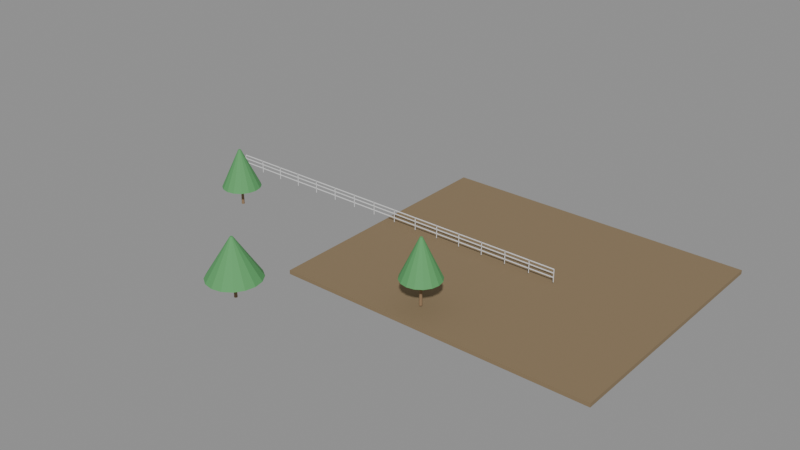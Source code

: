# Source: e0430_after.blend  (saved by Blender 5.2.44; exported with 4.5.12 LTS)
import bpy
from mathutils import Matrix  # noqa: F401  (used for matrix-valued properties, if any)

bpy.ops.wm.read_factory_settings(use_empty=True)
scene = bpy.context.scene
scene.name = 'Scene'

# ---- materials (node trees are filled in below, after node groups)
mat_cesped = bpy.data.materials.new('Cesped')
mat_madera_tronco = bpy.data.materials.new('Madera_Tronco')
mat_follaje = bpy.data.materials.new('Follaje')
mat_acero = bpy.data.materials.new('Acero')

# ---- material node trees
mat_cesped.use_nodes = True; mat_cesped.node_tree.nodes.clear()
_N = mat_cesped.node_tree.nodes; _L = mat_cesped.node_tree.links
n0 = _N.new('ShaderNodeBsdfPrincipled'); n0.name = 'Principled BSDF'; n0.location = (-200, 100)
n0.inputs[0].default_value = (0.25, 0.18, 0.1, 1.0)
n0.inputs[2].default_value = 0.9
n0.inputs[3].default_value = 1.45
n0.inputs[10].default_value = 0.005
n1 = _N.new('ShaderNodeOutputMaterial'); n1.name = 'Material Output'; n1.location = (200, 100)
_L.new(n0.outputs[0], n1.inputs[0])
n1.is_active_output = True
mat_madera_tronco.use_nodes = True; mat_madera_tronco.node_tree.nodes.clear()
_N = mat_madera_tronco.node_tree.nodes; _L = mat_madera_tronco.node_tree.links
n0 = _N.new('ShaderNodeBsdfPrincipled'); n0.name = 'Principled BSDF'; n0.location = (-200, 100)
n0.inputs[0].default_value = (0.28, 0.18, 0.1, 1.0)
n0.inputs[2].default_value = 0.9
n0.inputs[3].default_value = 1.45
n0.inputs[10].default_value = 0.005
n1 = _N.new('ShaderNodeOutputMaterial'); n1.name = 'Material Output'; n1.location = (200, 100)
_L.new(n0.outputs[0], n1.inputs[0])
n1.is_active_output = True
mat_follaje.use_nodes = True; mat_follaje.node_tree.nodes.clear()
_N = mat_follaje.node_tree.nodes; _L = mat_follaje.node_tree.links
n0 = _N.new('ShaderNodeBsdfPrincipled'); n0.name = 'Principled BSDF'; n0.location = (-200, 100)
n0.inputs[0].default_value = (0.1, 0.35, 0.12, 1.0)
n0.inputs[2].default_value = 0.8
n0.inputs[3].default_value = 1.45
n0.inputs[10].default_value = 0.005
n1 = _N.new('ShaderNodeOutputMaterial'); n1.name = 'Material Output'; n1.location = (200, 100)
_L.new(n0.outputs[0], n1.inputs[0])
n1.is_active_output = True
mat_acero.use_nodes = True; mat_acero.node_tree.nodes.clear()
_N = mat_acero.node_tree.nodes; _L = mat_acero.node_tree.links
n0 = _N.new('ShaderNodeBsdfPrincipled'); n0.name = 'Principled BSDF'; n0.location = (-200, 100)
n0.inputs[3].default_value = 1.45
n0.inputs[10].default_value = 0.005
n1 = _N.new('ShaderNodeOutputMaterial'); n1.name = 'Material Output'; n1.location = (200, 100)
_L.new(n0.outputs[0], n1.inputs[0])
n1.is_active_output = True

# ---- meshes
me_terrenoparque_cuerpo_mesh = bpy.data.meshes.new('TerrenoParque_Cuerpo_mesh')
me_terrenoparque_cuerpo_mesh.from_pydata([(0.0, 0.0, 0.0), (24.0, 0.0, 0.0), (24.0, 20.0, 0.0), (0.0, 20.0, 0.0), (0.0, 0.0, 0.3), (24.0, 0.0, 0.3), (24.0, 20.0, 0.3), (0.0, 20.0, 0.3)], [], [(0, 1, 2, 3), (4, 5, 6, 7), (0, 1, 5, 4), (1, 2, 6, 5), (2, 3, 7, 6), (3, 0, 4, 7)])
me_terrenoparque_cuerpo_mesh.materials.append(mat_cesped)
me_terrenoparque_cuerpo_mesh.update()
me_arbol1_tronco_mesh = bpy.data.meshes.new('Arbol1_Tronco_mesh')
me_arbol1_tronco_mesh.from_pydata([(0.0, 0.12, 0.0), (0.0, 0.084, 1.5), (0.06, 0.1039, 0.0), (0.042, 0.07275, 1.5), (0.1039, 0.06, 0.0), (0.07275, 0.042, 1.5), (0.12, 0.0, 0.0), (0.084, 0.0, 1.5), (0.1039, -0.06, 0.0), (0.07275, -0.042, 1.5), (0.06, -0.1039, 0.0), (0.042, -0.07275, 1.5), (0.0, -0.12, 0.0), (0.0, -0.084, 1.5), (-0.06, -0.1039, 0.0), (-0.042, -0.07275, 1.5), (-0.1039, -0.06, 0.0), (-0.07275, -0.042, 1.5), (-0.12, 0.0, 0.0), (-0.084, 0.0, 1.5), (-0.1039, 0.06, 0.0), (-0.07275, 0.042, 1.5), (-0.06, 0.1039, 0.0), (-0.042, 0.07275, 1.5)], [], [(0, 1, 3, 2), (2, 3, 5, 4), (4, 5, 7, 6), (6, 7, 9, 8), (8, 9, 11, 10), (10, 11, 13, 12), (12, 13, 15, 14), (14, 15, 17, 16), (16, 17, 19, 18), (18, 19, 21, 20), (3, 1, 23, 21, 19, 17, 15, 13, 11, 9, 7, 5), (20, 21, 23, 22), (22, 23, 1, 0), (0, 2, 4, 6, 8, 10, 12, 14, 16, 18, 20, 22)])
me_arbol1_tronco_mesh.materials.append(mat_madera_tronco)
me_arbol1_tronco_mesh.update()
me_arbol1_copa_mesh = bpy.data.meshes.new('Arbol1_Copa_mesh')
me_arbol1_copa_mesh.from_pydata([(0.0, 1.5, 1.5), (0.0, 0.1, 4.5), (0.574, 1.386, 1.5), (0.03827, 0.09239, 4.5), (1.061, 1.061, 1.5), (0.07071, 0.07071, 4.5), (1.386, 0.574, 1.5), (0.09239, 0.03827, 4.5), (1.5, 0.0, 1.5), (0.1, 0.0, 4.5), (1.386, -0.574, 1.5), (0.09239, -0.03827, 4.5), (1.061, -1.061, 1.5), (0.07071, -0.07071, 4.5), (0.574, -1.386, 1.5), (0.03827, -0.09239, 4.5), (0.0, -1.5, 1.5), (0.0, -0.1, 4.5), (-0.574, -1.386, 1.5), (-0.03827, -0.09239, 4.5), (-1.061, -1.061, 1.5), (-0.07071, -0.07071, 4.5), (-1.386, -0.574, 1.5), (-0.09239, -0.03827, 4.5), (-1.5, 0.0, 1.5), (-0.1, 0.0, 4.5), (-1.386, 0.574, 1.5), (-0.09239, 0.03827, 4.5), (-1.061, 1.061, 1.5), (-0.07071, 0.07071, 4.5), (-0.574, 1.386, 1.5), (-0.03827, 0.09239, 4.5)], [], [(0, 1, 3, 2), (2, 3, 5, 4), (4, 5, 7, 6), (6, 7, 9, 8), (8, 9, 11, 10), (10, 11, 13, 12), (12, 13, 15, 14), (14, 15, 17, 16), (16, 17, 19, 18), (18, 19, 21, 20), (20, 21, 23, 22), (22, 23, 25, 24), (24, 25, 27, 26), (26, 27, 29, 28), (3, 1, 31, 29, 27, 25, 23, 21, 19, 17, 15, 13, 11, 9, 7, 5), (28, 29, 31, 30), (30, 31, 1, 0), (0, 2, 4, 6, 8, 10, 12, 14, 16, 18, 20, 22, 24, 26, 28, 30)])
me_arbol1_copa_mesh.materials.append(mat_follaje)
me_arbol1_copa_mesh.update()
me_arbol2_tronco_mesh = bpy.data.meshes.new('Arbol2_Tronco_mesh')
me_arbol2_tronco_mesh.from_pydata([(0.0, 0.12, 0.0), (0.0, 0.084, 1.5), (0.06, 0.1039, 0.0), (0.042, 0.07275, 1.5), (0.1039, 0.06, 0.0), (0.07275, 0.042, 1.5), (0.12, 0.0, 0.0), (0.084, 0.0, 1.5), (0.1039, -0.06, 0.0), (0.07275, -0.042, 1.5), (0.06, -0.1039, 0.0), (0.042, -0.07275, 1.5), (0.0, -0.12, 0.0), (0.0, -0.084, 1.5), (-0.06, -0.1039, 0.0), (-0.042, -0.07275, 1.5), (-0.1039, -0.06, 0.0), (-0.07275, -0.042, 1.5), (-0.12, 0.0, 0.0), (-0.084, 0.0, 1.5), (-0.1039, 0.06, 0.0), (-0.07275, 0.042, 1.5), (-0.06, 0.1039, 0.0), (-0.042, 0.07275, 1.5)], [], [(0, 1, 3, 2), (2, 3, 5, 4), (4, 5, 7, 6), (6, 7, 9, 8), (8, 9, 11, 10), (10, 11, 13, 12), (12, 13, 15, 14), (14, 15, 17, 16), (16, 17, 19, 18), (18, 19, 21, 20), (3, 1, 23, 21, 19, 17, 15, 13, 11, 9, 7, 5), (20, 21, 23, 22), (22, 23, 1, 0), (0, 2, 4, 6, 8, 10, 12, 14, 16, 18, 20, 22)])
me_arbol2_tronco_mesh.materials.append(mat_madera_tronco)
me_arbol2_tronco_mesh.update()
me_arbol2_copa_mesh = bpy.data.meshes.new('Arbol2_Copa_mesh')
me_arbol2_copa_mesh.from_pydata([(0.0, 2.0, 1.5), (0.0, 0.1, 4.5), (0.7654, 1.848, 1.5), (0.03827, 0.09239, 4.5), (1.414, 1.414, 1.5), (0.07071, 0.07071, 4.5), (1.848, 0.7654, 1.5), (0.09239, 0.03827, 4.5), (2.0, 0.0, 1.5), (0.1, 0.0, 4.5), (1.848, -0.7654, 1.5), (0.09239, -0.03827, 4.5), (1.414, -1.414, 1.5), (0.07071, -0.07071, 4.5), (0.7654, -1.848, 1.5), (0.03827, -0.09239, 4.5), (0.0, -2.0, 1.5), (0.0, -0.1, 4.5), (-0.7654, -1.848, 1.5), (-0.03827, -0.09239, 4.5), (-1.414, -1.414, 1.5), (-0.07071, -0.07071, 4.5), (-1.848, -0.7654, 1.5), (-0.09239, -0.03827, 4.5), (-2.0, 0.0, 1.5), (-0.1, 0.0, 4.5), (-1.848, 0.7654, 1.5), (-0.09239, 0.03827, 4.5), (-1.414, 1.414, 1.5), (-0.07071, 0.07071, 4.5), (-0.7654, 1.848, 1.5), (-0.03827, 0.09239, 4.5)], [], [(0, 1, 3, 2), (2, 3, 5, 4), (4, 5, 7, 6), (6, 7, 9, 8), (8, 9, 11, 10), (10, 11, 13, 12), (12, 13, 15, 14), (14, 15, 17, 16), (16, 17, 19, 18), (18, 19, 21, 20), (20, 21, 23, 22), (22, 23, 25, 24), (24, 25, 27, 26), (26, 27, 29, 28), (3, 1, 31, 29, 27, 25, 23, 21, 19, 17, 15, 13, 11, 9, 7, 5), (28, 29, 31, 30), (30, 31, 1, 0), (0, 2, 4, 6, 8, 10, 12, 14, 16, 18, 20, 22, 24, 26, 28, 30)])
me_arbol2_copa_mesh.materials.append(mat_follaje)
me_arbol2_copa_mesh.update()
me_arbol3_tronco_mesh = bpy.data.meshes.new('Arbol3_Tronco_mesh')
me_arbol3_tronco_mesh.from_pydata([(0.0, 0.12, 0.0), (0.0, 0.084, 2.0), (0.06, 0.1039, 0.0), (0.042, 0.07275, 2.0), (0.1039, 0.06, 0.0), (0.07275, 0.042, 2.0), (0.12, 0.0, 0.0), (0.084, 0.0, 2.0), (0.1039, -0.06, 0.0), (0.07275, -0.042, 2.0), (0.06, -0.1039, 0.0), (0.042, -0.07275, 2.0), (0.0, -0.12, 0.0), (0.0, -0.084, 2.0), (-0.06, -0.1039, 0.0), (-0.042, -0.07275, 2.0), (-0.1039, -0.06, 0.0), (-0.07275, -0.042, 2.0), (-0.12, 0.0, 0.0), (-0.084, 0.0, 2.0), (-0.1039, 0.06, 0.0), (-0.07275, 0.042, 2.0), (-0.06, 0.1039, 0.0), (-0.042, 0.07275, 2.0)], [], [(0, 1, 3, 2), (2, 3, 5, 4), (4, 5, 7, 6), (6, 7, 9, 8), (8, 9, 11, 10), (10, 11, 13, 12), (12, 13, 15, 14), (14, 15, 17, 16), (16, 17, 19, 18), (18, 19, 21, 20), (3, 1, 23, 21, 19, 17, 15, 13, 11, 9, 7, 5), (20, 21, 23, 22), (22, 23, 1, 0), (0, 2, 4, 6, 8, 10, 12, 14, 16, 18, 20, 22)])
me_arbol3_tronco_mesh.materials.append(mat_madera_tronco)
me_arbol3_tronco_mesh.update()
me_arbol3_copa_mesh = bpy.data.meshes.new('Arbol3_Copa_mesh')
me_arbol3_copa_mesh.from_pydata([(0.0, 1.5, 2.0), (0.0, 0.1, 5.0), (0.574, 1.386, 2.0), (0.03827, 0.09239, 5.0), (1.061, 1.061, 2.0), (0.07071, 0.07071, 5.0), (1.386, 0.574, 2.0), (0.09239, 0.03827, 5.0), (1.5, 0.0, 2.0), (0.1, 0.0, 5.0), (1.386, -0.574, 2.0), (0.09239, -0.03827, 5.0), (1.061, -1.061, 2.0), (0.07071, -0.07071, 5.0), (0.574, -1.386, 2.0), (0.03827, -0.09239, 5.0), (0.0, -1.5, 2.0), (0.0, -0.1, 5.0), (-0.574, -1.386, 2.0), (-0.03827, -0.09239, 5.0), (-1.061, -1.061, 2.0), (-0.07071, -0.07071, 5.0), (-1.386, -0.574, 2.0), (-0.09239, -0.03827, 5.0), (-1.5, 0.0, 2.0), (-0.1, 0.0, 5.0), (-1.386, 0.574, 2.0), (-0.09239, 0.03827, 5.0), (-1.061, 1.061, 2.0), (-0.07071, 0.07071, 5.0), (-0.574, 1.386, 2.0), (-0.03827, 0.09239, 5.0)], [], [(0, 1, 3, 2), (2, 3, 5, 4), (4, 5, 7, 6), (6, 7, 9, 8), (8, 9, 11, 10), (10, 11, 13, 12), (12, 13, 15, 14), (14, 15, 17, 16), (16, 17, 19, 18), (18, 19, 21, 20), (20, 21, 23, 22), (22, 23, 25, 24), (24, 25, 27, 26), (26, 27, 29, 28), (3, 1, 31, 29, 27, 25, 23, 21, 19, 17, 15, 13, 11, 9, 7, 5), (28, 29, 31, 30), (30, 31, 1, 0), (0, 2, 4, 6, 8, 10, 12, 14, 16, 18, 20, 22, 24, 26, 28, 30)])
me_arbol3_copa_mesh.materials.append(mat_follaje)
me_arbol3_copa_mesh.update()
me_cercaparque_poste_1_mesh = bpy.data.meshes.new('CercaParque_Poste_1_mesh')
me_cercaparque_poste_1_mesh.from_pydata([(0.0, 0.0, 0.0), (0.04, 0.0, 0.0), (0.04, 0.04, 0.0), (0.0, 0.04, 0.0), (0.0, 0.0, 1.0), (0.04, 0.0, 1.0), (0.04, 0.04, 1.0), (0.0, 0.04, 1.0)], [], [(0, 1, 2, 3), (4, 5, 6, 7), (0, 1, 5, 4), (1, 2, 6, 5), (2, 3, 7, 6), (3, 0, 4, 7)])
me_cercaparque_poste_1_mesh.materials.append(mat_acero)
me_cercaparque_poste_1_mesh.update()
me_cercaparque_poste_2_mesh = bpy.data.meshes.new('CercaParque_Poste_2_mesh')
me_cercaparque_poste_2_mesh.from_pydata([(0.0, 0.0, 0.0), (0.04, 0.0, 0.0), (0.04, 0.04, 0.0), (0.0, 0.04, 0.0), (0.0, 0.0, 1.0), (0.04, 0.0, 1.0), (0.04, 0.04, 1.0), (0.0, 0.04, 1.0)], [], [(0, 1, 2, 3), (4, 5, 6, 7), (0, 1, 5, 4), (1, 2, 6, 5), (2, 3, 7, 6), (3, 0, 4, 7)])
me_cercaparque_poste_2_mesh.materials.append(mat_acero)
me_cercaparque_poste_2_mesh.update()
me_cercaparque_poste_3_mesh = bpy.data.meshes.new('CercaParque_Poste_3_mesh')
me_cercaparque_poste_3_mesh.from_pydata([(0.0, 0.0, 0.0), (0.04, 0.0, 0.0), (0.04, 0.04, 0.0), (0.0, 0.04, 0.0), (0.0, 0.0, 1.0), (0.04, 0.0, 1.0), (0.04, 0.04, 1.0), (0.0, 0.04, 1.0)], [], [(0, 1, 2, 3), (4, 5, 6, 7), (0, 1, 5, 4), (1, 2, 6, 5), (2, 3, 7, 6), (3, 0, 4, 7)])
me_cercaparque_poste_3_mesh.materials.append(mat_acero)
me_cercaparque_poste_3_mesh.update()
me_cercaparque_poste_4_mesh = bpy.data.meshes.new('CercaParque_Poste_4_mesh')
me_cercaparque_poste_4_mesh.from_pydata([(0.0, 0.0, 0.0), (0.04, 0.0, 0.0), (0.04, 0.04, 0.0), (0.0, 0.04, 0.0), (0.0, 0.0, 1.0), (0.04, 0.0, 1.0), (0.04, 0.04, 1.0), (0.0, 0.04, 1.0)], [], [(0, 1, 2, 3), (4, 5, 6, 7), (0, 1, 5, 4), (1, 2, 6, 5), (2, 3, 7, 6), (3, 0, 4, 7)])
me_cercaparque_poste_4_mesh.materials.append(mat_acero)
me_cercaparque_poste_4_mesh.update()
me_cercaparque_poste_5_mesh = bpy.data.meshes.new('CercaParque_Poste_5_mesh')
me_cercaparque_poste_5_mesh.from_pydata([(0.0, 0.0, 0.0), (0.04, 0.0, 0.0), (0.04, 0.04, 0.0), (0.0, 0.04, 0.0), (0.0, 0.0, 1.0), (0.04, 0.0, 1.0), (0.04, 0.04, 1.0), (0.0, 0.04, 1.0)], [], [(0, 1, 2, 3), (4, 5, 6, 7), (0, 1, 5, 4), (1, 2, 6, 5), (2, 3, 7, 6), (3, 0, 4, 7)])
me_cercaparque_poste_5_mesh.materials.append(mat_acero)
me_cercaparque_poste_5_mesh.update()
me_cercaparque_poste_6_mesh = bpy.data.meshes.new('CercaParque_Poste_6_mesh')
me_cercaparque_poste_6_mesh.from_pydata([(0.0, 0.0, 0.0), (0.04, 0.0, 0.0), (0.04, 0.04, 0.0), (0.0, 0.04, 0.0), (0.0, 0.0, 1.0), (0.04, 0.0, 1.0), (0.04, 0.04, 1.0), (0.0, 0.04, 1.0)], [], [(0, 1, 2, 3), (4, 5, 6, 7), (0, 1, 5, 4), (1, 2, 6, 5), (2, 3, 7, 6), (3, 0, 4, 7)])
me_cercaparque_poste_6_mesh.materials.append(mat_acero)
me_cercaparque_poste_6_mesh.update()
me_cercaparque_poste_7_mesh = bpy.data.meshes.new('CercaParque_Poste_7_mesh')
me_cercaparque_poste_7_mesh.from_pydata([(0.0, 0.0, 0.0), (0.04, 0.0, 0.0), (0.04, 0.04, 0.0), (0.0, 0.04, 0.0), (0.0, 0.0, 1.0), (0.04, 0.0, 1.0), (0.04, 0.04, 1.0), (0.0, 0.04, 1.0)], [], [(0, 1, 2, 3), (4, 5, 6, 7), (0, 1, 5, 4), (1, 2, 6, 5), (2, 3, 7, 6), (3, 0, 4, 7)])
me_cercaparque_poste_7_mesh.materials.append(mat_acero)
me_cercaparque_poste_7_mesh.update()
me_cercaparque_poste_8_mesh = bpy.data.meshes.new('CercaParque_Poste_8_mesh')
me_cercaparque_poste_8_mesh.from_pydata([(0.0, 0.0, 0.0), (0.04, 0.0, 0.0), (0.04, 0.04, 0.0), (0.0, 0.04, 0.0), (0.0, 0.0, 1.0), (0.04, 0.0, 1.0), (0.04, 0.04, 1.0), (0.0, 0.04, 1.0)], [], [(0, 1, 2, 3), (4, 5, 6, 7), (0, 1, 5, 4), (1, 2, 6, 5), (2, 3, 7, 6), (3, 0, 4, 7)])
me_cercaparque_poste_8_mesh.materials.append(mat_acero)
me_cercaparque_poste_8_mesh.update()
me_cercaparque_poste_9_mesh = bpy.data.meshes.new('CercaParque_Poste_9_mesh')
me_cercaparque_poste_9_mesh.from_pydata([(0.0, 0.0, 0.0), (0.04, 0.0, 0.0), (0.04, 0.04, 0.0), (0.0, 0.04, 0.0), (0.0, 0.0, 1.0), (0.04, 0.0, 1.0), (0.04, 0.04, 1.0), (0.0, 0.04, 1.0)], [], [(0, 1, 2, 3), (4, 5, 6, 7), (0, 1, 5, 4), (1, 2, 6, 5), (2, 3, 7, 6), (3, 0, 4, 7)])
me_cercaparque_poste_9_mesh.materials.append(mat_acero)
me_cercaparque_poste_9_mesh.update()
me_cercaparque_poste_10_mesh = bpy.data.meshes.new('CercaParque_Poste_10_mesh')
me_cercaparque_poste_10_mesh.from_pydata([(0.0, 0.0, 0.0), (0.04, 0.0, 0.0), (0.04, 0.04, 0.0), (0.0, 0.04, 0.0), (0.0, 0.0, 1.0), (0.04, 0.0, 1.0), (0.04, 0.04, 1.0), (0.0, 0.04, 1.0)], [], [(0, 1, 2, 3), (4, 5, 6, 7), (0, 1, 5, 4), (1, 2, 6, 5), (2, 3, 7, 6), (3, 0, 4, 7)])
me_cercaparque_poste_10_mesh.materials.append(mat_acero)
me_cercaparque_poste_10_mesh.update()
me_cercaparque_poste_11_mesh = bpy.data.meshes.new('CercaParque_Poste_11_mesh')
me_cercaparque_poste_11_mesh.from_pydata([(0.0, 0.0, 0.0), (0.04, 0.0, 0.0), (0.04, 0.04, 0.0), (0.0, 0.04, 0.0), (0.0, 0.0, 1.0), (0.04, 0.0, 1.0), (0.04, 0.04, 1.0), (0.0, 0.04, 1.0)], [], [(0, 1, 2, 3), (4, 5, 6, 7), (0, 1, 5, 4), (1, 2, 6, 5), (2, 3, 7, 6), (3, 0, 4, 7)])
me_cercaparque_poste_11_mesh.materials.append(mat_acero)
me_cercaparque_poste_11_mesh.update()
me_cercaparque_poste_12_mesh = bpy.data.meshes.new('CercaParque_Poste_12_mesh')
me_cercaparque_poste_12_mesh.from_pydata([(0.0, 0.0, 0.0), (0.04, 0.0, 0.0), (0.04, 0.04, 0.0), (0.0, 0.04, 0.0), (0.0, 0.0, 1.0), (0.04, 0.0, 1.0), (0.04, 0.04, 1.0), (0.0, 0.04, 1.0)], [], [(0, 1, 2, 3), (4, 5, 6, 7), (0, 1, 5, 4), (1, 2, 6, 5), (2, 3, 7, 6), (3, 0, 4, 7)])
me_cercaparque_poste_12_mesh.materials.append(mat_acero)
me_cercaparque_poste_12_mesh.update()
me_cercaparque_poste_13_mesh = bpy.data.meshes.new('CercaParque_Poste_13_mesh')
me_cercaparque_poste_13_mesh.from_pydata([(0.0, 0.0, 0.0), (0.04, 0.0, 0.0), (0.04, 0.04, 0.0), (0.0, 0.04, 0.0), (0.0, 0.0, 1.0), (0.04, 0.0, 1.0), (0.04, 0.04, 1.0), (0.0, 0.04, 1.0)], [], [(0, 1, 2, 3), (4, 5, 6, 7), (0, 1, 5, 4), (1, 2, 6, 5), (2, 3, 7, 6), (3, 0, 4, 7)])
me_cercaparque_poste_13_mesh.materials.append(mat_acero)
me_cercaparque_poste_13_mesh.update()
me_cercaparque_poste_14_mesh = bpy.data.meshes.new('CercaParque_Poste_14_mesh')
me_cercaparque_poste_14_mesh.from_pydata([(0.0, 0.0, 0.0), (0.04, 0.0, 0.0), (0.04, 0.04, 0.0), (0.0, 0.04, 0.0), (0.0, 0.0, 1.0), (0.04, 0.0, 1.0), (0.04, 0.04, 1.0), (0.0, 0.04, 1.0)], [], [(0, 1, 2, 3), (4, 5, 6, 7), (0, 1, 5, 4), (1, 2, 6, 5), (2, 3, 7, 6), (3, 0, 4, 7)])
me_cercaparque_poste_14_mesh.materials.append(mat_acero)
me_cercaparque_poste_14_mesh.update()
me_cercaparque_poste_15_mesh = bpy.data.meshes.new('CercaParque_Poste_15_mesh')
me_cercaparque_poste_15_mesh.from_pydata([(0.0, 0.0, 0.0), (0.04, 0.0, 0.0), (0.04, 0.04, 0.0), (0.0, 0.04, 0.0), (0.0, 0.0, 1.0), (0.04, 0.0, 1.0), (0.04, 0.04, 1.0), (0.0, 0.04, 1.0)], [], [(0, 1, 2, 3), (4, 5, 6, 7), (0, 1, 5, 4), (1, 2, 6, 5), (2, 3, 7, 6), (3, 0, 4, 7)])
me_cercaparque_poste_15_mesh.materials.append(mat_acero)
me_cercaparque_poste_15_mesh.update()
me_cercaparque_poste_16_mesh = bpy.data.meshes.new('CercaParque_Poste_16_mesh')
me_cercaparque_poste_16_mesh.from_pydata([(0.0, 0.0, 0.0), (0.04, 0.0, 0.0), (0.04, 0.04, 0.0), (0.0, 0.04, 0.0), (0.0, 0.0, 1.0), (0.04, 0.0, 1.0), (0.04, 0.04, 1.0), (0.0, 0.04, 1.0)], [], [(0, 1, 2, 3), (4, 5, 6, 7), (0, 1, 5, 4), (1, 2, 6, 5), (2, 3, 7, 6), (3, 0, 4, 7)])
me_cercaparque_poste_16_mesh.materials.append(mat_acero)
me_cercaparque_poste_16_mesh.update()
me_cercaparque_top_mesh = bpy.data.meshes.new('CercaParque_Top_mesh')
me_cercaparque_top_mesh.from_pydata([(0.0, 0.0, 0.0), (30.0, 0.0, 0.0), (30.0, 0.08, 0.0), (0.0, 0.08, 0.0), (0.0, 0.0, 0.04), (30.0, 0.0, 0.04), (30.0, 0.08, 0.04), (0.0, 0.08, 0.04)], [], [(0, 1, 2, 3), (4, 5, 6, 7), (0, 1, 5, 4), (1, 2, 6, 5), (2, 3, 7, 6), (3, 0, 4, 7)])
me_cercaparque_top_mesh.materials.append(mat_acero)
me_cercaparque_top_mesh.update()
me_cercaparque_trav_1_mesh = bpy.data.meshes.new('CercaParque_Trav_1_mesh')
me_cercaparque_trav_1_mesh.from_pydata([(0.0, 0.0, 0.0), (30.0, 0.0, 0.0), (30.0, 0.08, 0.0), (0.0, 0.08, 0.0), (0.0, 0.0, 0.04), (30.0, 0.0, 0.04), (30.0, 0.08, 0.04), (0.0, 0.08, 0.04)], [], [(0, 1, 2, 3), (4, 5, 6, 7), (0, 1, 5, 4), (1, 2, 6, 5), (2, 3, 7, 6), (3, 0, 4, 7)])
me_cercaparque_trav_1_mesh.materials.append(mat_acero)
me_cercaparque_trav_1_mesh.update()
me_cercaparque_trav_2_mesh = bpy.data.meshes.new('CercaParque_Trav_2_mesh')
me_cercaparque_trav_2_mesh.from_pydata([(0.0, 0.0, 0.0), (30.0, 0.0, 0.0), (30.0, 0.08, 0.0), (0.0, 0.08, 0.0), (0.0, 0.0, 0.04), (30.0, 0.0, 0.04), (30.0, 0.08, 0.04), (0.0, 0.08, 0.04)], [], [(0, 1, 2, 3), (4, 5, 6, 7), (0, 1, 5, 4), (1, 2, 6, 5), (2, 3, 7, 6), (3, 0, 4, 7)])
me_cercaparque_trav_2_mesh.materials.append(mat_acero)
me_cercaparque_trav_2_mesh.update()

# ---- objects
ob_terrenoparque = bpy.data.objects.new('TerrenoParque', None)
ob_terrenoparque_cuerpo = bpy.data.objects.new('TerrenoParque_Cuerpo', me_terrenoparque_cuerpo_mesh)
ob_arbol1 = bpy.data.objects.new('Arbol1', None)
ob_arbol1_tronco = bpy.data.objects.new('Arbol1_Tronco', me_arbol1_tronco_mesh)
ob_arbol1_copa = bpy.data.objects.new('Arbol1_Copa', me_arbol1_copa_mesh)
ob_arbol2 = bpy.data.objects.new('Arbol2', None)
ob_arbol2_tronco = bpy.data.objects.new('Arbol2_Tronco', me_arbol2_tronco_mesh)
ob_arbol2_copa = bpy.data.objects.new('Arbol2_Copa', me_arbol2_copa_mesh)
ob_arbol3 = bpy.data.objects.new('Arbol3', None)
ob_arbol3_tronco = bpy.data.objects.new('Arbol3_Tronco', me_arbol3_tronco_mesh)
ob_arbol3_copa = bpy.data.objects.new('Arbol3_Copa', me_arbol3_copa_mesh)
ob_cercaparque = bpy.data.objects.new('CercaParque', None)
ob_cercaparque_poste_1 = bpy.data.objects.new('CercaParque_Poste_1', me_cercaparque_poste_1_mesh)
ob_cercaparque_poste_2 = bpy.data.objects.new('CercaParque_Poste_2', me_cercaparque_poste_2_mesh)
ob_cercaparque_poste_3 = bpy.data.objects.new('CercaParque_Poste_3', me_cercaparque_poste_3_mesh)
ob_cercaparque_poste_4 = bpy.data.objects.new('CercaParque_Poste_4', me_cercaparque_poste_4_mesh)
ob_cercaparque_poste_5 = bpy.data.objects.new('CercaParque_Poste_5', me_cercaparque_poste_5_mesh)
ob_cercaparque_poste_6 = bpy.data.objects.new('CercaParque_Poste_6', me_cercaparque_poste_6_mesh)
ob_cercaparque_poste_7 = bpy.data.objects.new('CercaParque_Poste_7', me_cercaparque_poste_7_mesh)
ob_cercaparque_poste_8 = bpy.data.objects.new('CercaParque_Poste_8', me_cercaparque_poste_8_mesh)
ob_cercaparque_poste_9 = bpy.data.objects.new('CercaParque_Poste_9', me_cercaparque_poste_9_mesh)
ob_cercaparque_poste_10 = bpy.data.objects.new('CercaParque_Poste_10', me_cercaparque_poste_10_mesh)
ob_cercaparque_poste_11 = bpy.data.objects.new('CercaParque_Poste_11', me_cercaparque_poste_11_mesh)
ob_cercaparque_poste_12 = bpy.data.objects.new('CercaParque_Poste_12', me_cercaparque_poste_12_mesh)
ob_cercaparque_poste_13 = bpy.data.objects.new('CercaParque_Poste_13', me_cercaparque_poste_13_mesh)
ob_cercaparque_poste_14 = bpy.data.objects.new('CercaParque_Poste_14', me_cercaparque_poste_14_mesh)
ob_cercaparque_poste_15 = bpy.data.objects.new('CercaParque_Poste_15', me_cercaparque_poste_15_mesh)
ob_cercaparque_poste_16 = bpy.data.objects.new('CercaParque_Poste_16', me_cercaparque_poste_16_mesh)
ob_cercaparque_top = bpy.data.objects.new('CercaParque_Top', me_cercaparque_top_mesh)
ob_cercaparque_trav_1 = bpy.data.objects.new('CercaParque_Trav_1', me_cercaparque_trav_1_mesh)
ob_cercaparque_trav_2 = bpy.data.objects.new('CercaParque_Trav_2', me_cercaparque_trav_2_mesh)

# ---- transforms, parenting, visibility, modifiers, constraints
ob_terrenoparque.location = (0.0, 0.0, -0.3)
ob_terrenoparque.empty_display_type = 'ARROWS'
ob_terrenoparque_cuerpo.parent = ob_terrenoparque
ob_terrenoparque_cuerpo.location = (0.0, 0.0, 0.0)
ob_arbol1.location = (-10.0, 5.0, 0.15)
ob_arbol1.empty_display_type = 'ARROWS'
ob_arbol1_tronco.parent = ob_arbol1
ob_arbol1_tronco.location = (0.0, 0.0, 0.0)
ob_arbol1_copa.parent = ob_arbol1
ob_arbol1_copa.location = (0.0, 0.0, 0.0)
ob_arbol2.location = (0.0, -5.0, 0.15)
ob_arbol2.empty_display_type = 'ARROWS'
ob_arbol2_tronco.parent = ob_arbol2
ob_arbol2_tronco.location = (0.0, 0.0, 0.0)
ob_arbol2_copa.parent = ob_arbol2
ob_arbol2_copa.location = (0.0, 0.0, 0.0)
ob_arbol3.location = (10.0, 2.0, 0.15)
ob_arbol3.empty_display_type = 'ARROWS'
ob_arbol3_tronco.parent = ob_arbol3
ob_arbol3_tronco.location = (0.0, 0.0, 0.0)
ob_arbol3_copa.parent = ob_arbol3
ob_arbol3_copa.location = (0.0, 0.0, 0.0)
ob_cercaparque.location = (-15.0, 10.0, 0.15)
ob_cercaparque.empty_display_type = 'ARROWS'
ob_cercaparque_poste_1.parent = ob_cercaparque
ob_cercaparque_poste_1.location = (0.0, 0.0, 0.0)
ob_cercaparque_poste_2.parent = ob_cercaparque
ob_cercaparque_poste_2.location = (2.0, 0.0, 0.0)
ob_cercaparque_poste_3.parent = ob_cercaparque
ob_cercaparque_poste_3.location = (4.0, 0.0, 0.0)
ob_cercaparque_poste_4.parent = ob_cercaparque
ob_cercaparque_poste_4.location = (6.0, 0.0, 0.0)
ob_cercaparque_poste_5.parent = ob_cercaparque
ob_cercaparque_poste_5.location = (8.0, 0.0, 0.0)
ob_cercaparque_poste_6.parent = ob_cercaparque
ob_cercaparque_poste_6.location = (10.0, 0.0, 0.0)
ob_cercaparque_poste_7.parent = ob_cercaparque
ob_cercaparque_poste_7.location = (12.0, 0.0, 0.0)
ob_cercaparque_poste_8.parent = ob_cercaparque
ob_cercaparque_poste_8.location = (14.0, 0.0, 0.0)
ob_cercaparque_poste_9.parent = ob_cercaparque
ob_cercaparque_poste_9.location = (16.0, 0.0, 0.0)
ob_cercaparque_poste_10.parent = ob_cercaparque
ob_cercaparque_poste_10.location = (18.0, 0.0, 0.0)
ob_cercaparque_poste_11.parent = ob_cercaparque
ob_cercaparque_poste_11.location = (20.0, 0.0, 0.0)
ob_cercaparque_poste_12.parent = ob_cercaparque
ob_cercaparque_poste_12.location = (22.0, 0.0, 0.0)
ob_cercaparque_poste_13.parent = ob_cercaparque
ob_cercaparque_poste_13.location = (24.0, 0.0, 0.0)
ob_cercaparque_poste_14.parent = ob_cercaparque
ob_cercaparque_poste_14.location = (26.0, 0.0, 0.0)
ob_cercaparque_poste_15.parent = ob_cercaparque
ob_cercaparque_poste_15.location = (28.0, 0.0, 0.0)
ob_cercaparque_poste_16.parent = ob_cercaparque
ob_cercaparque_poste_16.location = (30.0, 0.0, 0.0)
ob_cercaparque_top.parent = ob_cercaparque
ob_cercaparque_top.location = (0.0, 0.0, 0.96)
ob_cercaparque_trav_1.parent = ob_cercaparque
ob_cercaparque_trav_1.location = (0.0, 0.0, 0.3333)
ob_cercaparque_trav_2.parent = ob_cercaparque
ob_cercaparque_trav_2.location = (0.0, 0.0, 0.6667)

# ---- collection membership
scene.collection.objects.link(ob_terrenoparque)
scene.collection.objects.link(ob_terrenoparque_cuerpo)
scene.collection.objects.link(ob_arbol1)
scene.collection.objects.link(ob_arbol1_tronco)
scene.collection.objects.link(ob_arbol1_copa)
scene.collection.objects.link(ob_arbol2)
scene.collection.objects.link(ob_arbol2_tronco)
scene.collection.objects.link(ob_arbol2_copa)
scene.collection.objects.link(ob_arbol3)
scene.collection.objects.link(ob_arbol3_tronco)
scene.collection.objects.link(ob_arbol3_copa)
scene.collection.objects.link(ob_cercaparque)
scene.collection.objects.link(ob_cercaparque_poste_1)
scene.collection.objects.link(ob_cercaparque_poste_2)
scene.collection.objects.link(ob_cercaparque_poste_3)
scene.collection.objects.link(ob_cercaparque_poste_4)
scene.collection.objects.link(ob_cercaparque_poste_5)
scene.collection.objects.link(ob_cercaparque_poste_6)
scene.collection.objects.link(ob_cercaparque_poste_7)
scene.collection.objects.link(ob_cercaparque_poste_8)
scene.collection.objects.link(ob_cercaparque_poste_9)
scene.collection.objects.link(ob_cercaparque_poste_10)
scene.collection.objects.link(ob_cercaparque_poste_11)
scene.collection.objects.link(ob_cercaparque_poste_12)
scene.collection.objects.link(ob_cercaparque_poste_13)
scene.collection.objects.link(ob_cercaparque_poste_14)
scene.collection.objects.link(ob_cercaparque_poste_15)
scene.collection.objects.link(ob_cercaparque_poste_16)
scene.collection.objects.link(ob_cercaparque_top)
scene.collection.objects.link(ob_cercaparque_trav_1)
scene.collection.objects.link(ob_cercaparque_trav_2)

# ---- scene / render settings (as saved in the file)
scene.frame_start = 1; scene.frame_end = 250; scene.frame_set(1)
scene.render.engine = 'BLENDER_EEVEE_NEXT'
scene.render.bake_bias = 0.0
scene.render.bake_samples = 0
scene.render.compositor_device = 'GPU'
scene.eevee.use_volume_custom_range = False
scene.eevee.fast_gi_thickness_near = 0.1
scene.eevee.fast_gi_thickness_far = 0.0
scene.eevee.ray_tracing_options.screen_trace_thickness = 0.1
bpy.context.view_layer.update()

# ---- added for rendering (the .blend has no active camera and no usable light): camera, sun + grey world if the file has none
cam_auto = bpy.data.cameras.new('AutoCamera')
cam_auto.lens = 50.0
cam_auto.sensor_width = 36.0
cam_auto.clip_end = 1000.0
ob_auto_camera = bpy.data.objects.new('AutoCamera', cam_auto)
scene.collection.objects.link(ob_auto_camera)
ob_auto_camera.location = (48.676, -46.5112, 37.7658)
ob_auto_camera.rotation_euler = (1.09748, -7.21219e-08, 0.694738)
scene.camera = ob_auto_camera
light_auto_sun = bpy.data.lights.new('AutoSun', 'SUN')
light_auto_sun.energy = 3.0
light_auto_sun.angle = 0.0523599
ob_auto_sun = bpy.data.objects.new('AutoSun', light_auto_sun)
scene.collection.objects.link(ob_auto_sun)
ob_auto_sun.rotation_euler = (0.872665, 0.174533, 0.523599)
if scene.world is None:
    world_auto = bpy.data.worlds.new('AutoWorld')
    world_auto.color = (0.3, 0.3, 0.3)
    scene.world = world_auto
bpy.context.view_layer.update()
